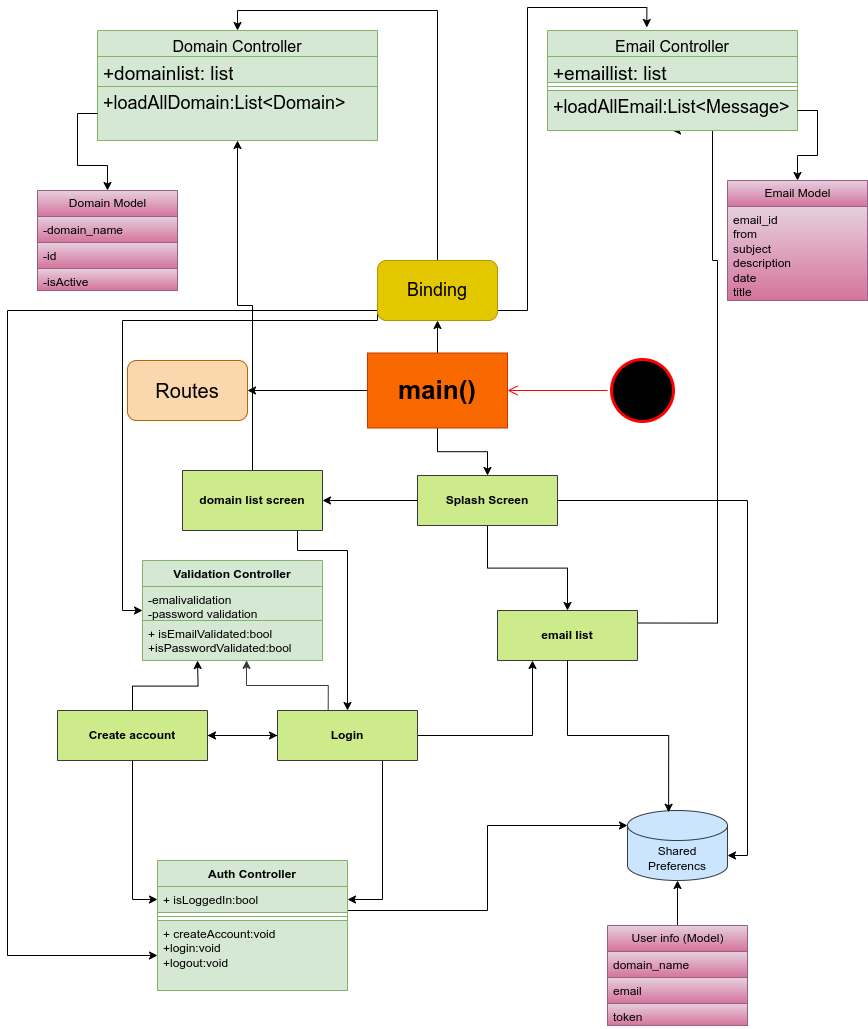

The diagram above was exported from draw.io. Its source (the exported page's mxGraphModel, read from the mxfile embedded in the PNG):
<mxGraphModel dx="3403" dy="2469" grid="1" gridSize="10" guides="1" tooltips="1" connect="1" arrows="1" fold="1" page="1" pageScale="1" pageWidth="827" pageHeight="1169" math="0" shadow="0">
  <root>
    <mxCell id="0" />
    <mxCell id="1" parent="0" />
    <mxCell id="2" value="&lt;span style=&quot;font-size: 16px; font-weight: 400;&quot;&gt;Domain Controller&lt;/span&gt;" style="swimlane;fontStyle=1;align=center;verticalAlign=top;childLayout=stackLayout;horizontal=1;startSize=26;horizontalStack=0;resizeParent=1;resizeParentMax=0;resizeLast=0;collapsible=1;marginBottom=0;whiteSpace=wrap;html=1;fillColor=#d5e8d4;strokeColor=#82b366;" vertex="1" parent="1">
      <mxGeometry x="20" y="-310" width="280" height="110" as="geometry" />
    </mxCell>
    <mxCell id="3" value="&lt;font style=&quot;font-size: 19px;&quot;&gt;+domainlist: list&lt;/font&gt;" style="text;strokeColor=#82b366;fillColor=#d5e8d4;align=left;verticalAlign=top;spacingLeft=4;spacingRight=4;overflow=hidden;rotatable=0;points=[[0,0.5],[1,0.5]];portConstraint=eastwest;whiteSpace=wrap;html=1;" vertex="1" parent="2">
      <mxGeometry y="26" width="280" height="30" as="geometry" />
    </mxCell>
    <mxCell id="4" value="&lt;font style=&quot;font-size: 18px;&quot;&gt;+loadAllDomain:List&amp;lt;Domain&amp;gt;&lt;/font&gt;" style="text;strokeColor=#82b366;fillColor=#d5e8d4;align=left;verticalAlign=top;spacingLeft=4;spacingRight=4;overflow=hidden;rotatable=0;points=[[0,0.5],[1,0.5]];portConstraint=eastwest;whiteSpace=wrap;html=1;" vertex="1" parent="2">
      <mxGeometry y="56" width="280" height="54" as="geometry" />
    </mxCell>
    <mxCell id="5" value="" style="line;strokeWidth=1;fillColor=#4bfa00;align=left;verticalAlign=middle;spacingTop=-1;spacingLeft=3;spacingRight=3;rotatable=0;labelPosition=right;points=[];portConstraint=eastwest;strokeColor=inherit;" vertex="1" parent="2">
      <mxGeometry y="110" width="280" as="geometry" />
    </mxCell>
    <mxCell id="6" style="edgeStyle=orthogonalEdgeStyle;rounded=0;orthogonalLoop=1;jettySize=auto;html=1;entryX=0.5;entryY=0;entryDx=0;entryDy=0;" edge="1" source="9" target="23" parent="1">
      <mxGeometry relative="1" as="geometry" />
    </mxCell>
    <mxCell id="7" style="edgeStyle=orthogonalEdgeStyle;rounded=0;orthogonalLoop=1;jettySize=auto;html=1;entryX=0.5;entryY=1;entryDx=0;entryDy=0;" edge="1" source="9" target="39" parent="1">
      <mxGeometry relative="1" as="geometry" />
    </mxCell>
    <mxCell id="8" style="edgeStyle=orthogonalEdgeStyle;rounded=0;orthogonalLoop=1;jettySize=auto;html=1;" edge="1" source="9" target="40" parent="1">
      <mxGeometry relative="1" as="geometry" />
    </mxCell>
    <mxCell id="9" value="&lt;font style=&quot;font-size: 26px;&quot;&gt;main()&lt;/font&gt;" style="swimlane;whiteSpace=wrap;html=1;fillColor=#fa6800;strokeColor=#C73500;startSize=75;fontColor=#000000;" vertex="1" parent="1">
      <mxGeometry x="290" y="12.5" width="140" height="75" as="geometry" />
    </mxCell>
    <mxCell id="10" style="edgeStyle=orthogonalEdgeStyle;rounded=0;orthogonalLoop=1;jettySize=auto;html=1;entryX=0;entryY=0.5;entryDx=0;entryDy=0;exitX=1;exitY=0.5;exitDx=0;exitDy=0;" edge="1" source="13" target="17" parent="1">
      <mxGeometry relative="1" as="geometry">
        <Array as="points">
          <mxPoint x="140" y="395" />
          <mxPoint x="140" y="395" />
        </Array>
      </mxGeometry>
    </mxCell>
    <mxCell id="11" style="edgeStyle=orthogonalEdgeStyle;rounded=0;orthogonalLoop=1;jettySize=auto;html=1;entryX=0;entryY=0.5;entryDx=0;entryDy=0;" edge="1" source="13" target="46" parent="1">
      <mxGeometry relative="1" as="geometry">
        <mxPoint x="100" y="615" as="targetPoint" />
      </mxGeometry>
    </mxCell>
    <mxCell id="12" style="edgeStyle=orthogonalEdgeStyle;rounded=0;orthogonalLoop=1;jettySize=auto;html=1;" edge="1" source="13" parent="1">
      <mxGeometry relative="1" as="geometry">
        <mxPoint x="120" y="320" as="targetPoint" />
      </mxGeometry>
    </mxCell>
    <mxCell id="13" value="Create account" style="swimlane;whiteSpace=wrap;html=1;fillColor=#cdeb8b;strokeColor=#36393d;startSize=50;" vertex="1" parent="1">
      <mxGeometry x="-20" y="370" width="150" height="50" as="geometry" />
    </mxCell>
    <mxCell id="14" style="edgeStyle=orthogonalEdgeStyle;rounded=0;orthogonalLoop=1;jettySize=auto;html=1;entryX=0.25;entryY=1;entryDx=0;entryDy=0;" edge="1" source="17" target="25" parent="1">
      <mxGeometry relative="1" as="geometry" />
    </mxCell>
    <mxCell id="15" style="edgeStyle=orthogonalEdgeStyle;rounded=0;orthogonalLoop=1;jettySize=auto;html=1;entryX=1;entryY=0.5;entryDx=0;entryDy=0;exitX=0.75;exitY=1;exitDx=0;exitDy=0;" edge="1" source="17" target="46" parent="1">
      <mxGeometry relative="1" as="geometry">
        <mxPoint x="220" y="615" as="targetPoint" />
      </mxGeometry>
    </mxCell>
    <mxCell id="16" style="edgeStyle=orthogonalEdgeStyle;rounded=0;orthogonalLoop=1;jettySize=auto;html=1;entryX=1;entryY=0.5;entryDx=0;entryDy=0;" edge="1" source="17" target="13" parent="1">
      <mxGeometry relative="1" as="geometry" />
    </mxCell>
    <mxCell id="17" value="Login" style="swimlane;whiteSpace=wrap;html=1;fillColor=#cdeb8b;strokeColor=#36393d;startSize=50;" vertex="1" parent="1">
      <mxGeometry x="200" y="370" width="140" height="50" as="geometry" />
    </mxCell>
    <mxCell id="18" style="edgeStyle=orthogonalEdgeStyle;rounded=0;orthogonalLoop=1;jettySize=auto;html=1;entryX=0.5;entryY=0;entryDx=0;entryDy=0;" edge="1" source="20" target="17" parent="1">
      <mxGeometry relative="1" as="geometry">
        <Array as="points">
          <mxPoint x="220" y="210" />
          <mxPoint x="270" y="210" />
        </Array>
      </mxGeometry>
    </mxCell>
    <mxCell id="19" style="edgeStyle=orthogonalEdgeStyle;rounded=0;orthogonalLoop=1;jettySize=auto;html=1;entryX=0.5;entryY=1;entryDx=0;entryDy=0;" edge="1" source="20" target="2" parent="1">
      <mxGeometry relative="1" as="geometry">
        <mxPoint x="130" y="-130" as="targetPoint" />
      </mxGeometry>
    </mxCell>
    <mxCell id="20" value="domain list screen" style="swimlane;whiteSpace=wrap;html=1;startSize=60;fillColor=#cdeb8b;strokeColor=#36393d;" vertex="1" parent="1">
      <mxGeometry x="105" y="130" width="140" height="60" as="geometry" />
    </mxCell>
    <mxCell id="21" style="edgeStyle=orthogonalEdgeStyle;rounded=0;orthogonalLoop=1;jettySize=auto;html=1;entryX=1;entryY=0.5;entryDx=0;entryDy=0;" edge="1" source="23" target="20" parent="1">
      <mxGeometry relative="1" as="geometry" />
    </mxCell>
    <mxCell id="22" style="edgeStyle=orthogonalEdgeStyle;rounded=0;orthogonalLoop=1;jettySize=auto;html=1;exitX=0.5;exitY=1;exitDx=0;exitDy=0;" edge="1" source="23" target="25" parent="1">
      <mxGeometry relative="1" as="geometry" />
    </mxCell>
    <mxCell id="23" value="Splash Screen" style="swimlane;whiteSpace=wrap;html=1;fillColor=#cdeb8b;strokeColor=#36393d;startSize=50;" vertex="1" parent="1">
      <mxGeometry x="340" y="135" width="140" height="50" as="geometry" />
    </mxCell>
    <mxCell id="24" style="edgeStyle=orthogonalEdgeStyle;rounded=0;orthogonalLoop=1;jettySize=auto;html=1;entryX=0.5;entryY=1;entryDx=0;entryDy=0;exitX=1;exitY=0.25;exitDx=0;exitDy=0;" edge="1" source="25" target="41" parent="1">
      <mxGeometry relative="1" as="geometry">
        <mxPoint x="840" y="275" as="targetPoint" />
        <Array as="points">
          <mxPoint x="640" y="283" />
          <mxPoint x="640" y="-80" />
          <mxPoint x="635" y="-80" />
        </Array>
      </mxGeometry>
    </mxCell>
    <mxCell id="25" value="email list" style="swimlane;whiteSpace=wrap;html=1;fillColor=#cdeb8b;strokeColor=#36393d;startSize=50;" vertex="1" parent="1">
      <mxGeometry x="420" y="270" width="140" height="50" as="geometry" />
    </mxCell>
    <mxCell id="26" value="Shared Preferencs" style="shape=cylinder3;whiteSpace=wrap;html=1;boundedLbl=1;backgroundOutline=1;size=15;fillColor=#cce5ff;strokeColor=#36393d;" vertex="1" parent="1">
      <mxGeometry x="550" y="470" width="100" height="70" as="geometry" />
    </mxCell>
    <mxCell id="27" value="" style="edgeStyle=orthogonalEdgeStyle;rounded=0;orthogonalLoop=1;jettySize=auto;html=1;" edge="1" source="28" target="26" parent="1">
      <mxGeometry relative="1" as="geometry" />
    </mxCell>
    <mxCell id="28" value="User info (Model)" style="swimlane;fontStyle=0;childLayout=stackLayout;horizontal=1;startSize=26;fillColor=#e6d0de;horizontalStack=0;resizeParent=1;resizeParentMax=0;resizeLast=0;collapsible=1;marginBottom=0;html=1;strokeColor=#996185;gradientColor=#d5739d;" vertex="1" parent="1">
      <mxGeometry x="530" y="585" width="140" height="100" as="geometry" />
    </mxCell>
    <mxCell id="29" value="domain_name" style="text;strokeColor=#996185;fillColor=#e6d0de;align=left;verticalAlign=top;spacingLeft=4;spacingRight=4;overflow=hidden;rotatable=0;points=[[0,0.5],[1,0.5]];portConstraint=eastwest;whiteSpace=wrap;html=1;gradientColor=#d5739d;" vertex="1" parent="28">
      <mxGeometry y="26" width="140" height="26" as="geometry" />
    </mxCell>
    <mxCell id="30" value="email" style="text;strokeColor=#996185;fillColor=#e6d0de;align=left;verticalAlign=top;spacingLeft=4;spacingRight=4;overflow=hidden;rotatable=0;points=[[0,0.5],[1,0.5]];portConstraint=eastwest;whiteSpace=wrap;html=1;gradientColor=#d5739d;" vertex="1" parent="28">
      <mxGeometry y="52" width="140" height="26" as="geometry" />
    </mxCell>
    <mxCell id="31" value="token&lt;div&gt;&lt;br&gt;&lt;/div&gt;&lt;div&gt;&lt;br&gt;&lt;/div&gt;" style="text;strokeColor=#996185;fillColor=#e6d0de;align=left;verticalAlign=top;spacingLeft=4;spacingRight=4;overflow=hidden;rotatable=0;points=[[0,0.5],[1,0.5]];portConstraint=eastwest;whiteSpace=wrap;html=1;gradientColor=#d5739d;" vertex="1" parent="28">
      <mxGeometry y="78" width="140" height="22" as="geometry" />
    </mxCell>
    <mxCell id="32" style="edgeStyle=orthogonalEdgeStyle;rounded=0;orthogonalLoop=1;jettySize=auto;html=1;entryX=0.411;entryY=0.025;entryDx=0;entryDy=0;entryPerimeter=0;" edge="1" source="25" target="26" parent="1">
      <mxGeometry relative="1" as="geometry" />
    </mxCell>
    <mxCell id="33" style="edgeStyle=orthogonalEdgeStyle;rounded=0;orthogonalLoop=1;jettySize=auto;html=1;entryX=0;entryY=0;entryDx=0;entryDy=15;entryPerimeter=0;exitX=1;exitY=-0.25;exitDx=0;exitDy=0;exitPerimeter=0;" edge="1" source="47" target="26" parent="1">
      <mxGeometry relative="1" as="geometry" />
    </mxCell>
    <mxCell id="34" style="edgeStyle=orthogonalEdgeStyle;rounded=0;orthogonalLoop=1;jettySize=auto;html=1;entryX=1;entryY=0;entryDx=0;entryDy=45;entryPerimeter=0;" edge="1" source="23" target="26" parent="1">
      <mxGeometry relative="1" as="geometry" />
    </mxCell>
    <mxCell id="35" style="edgeStyle=orthogonalEdgeStyle;rounded=0;orthogonalLoop=1;jettySize=auto;html=1;entryX=0.5;entryY=0;entryDx=0;entryDy=0;exitX=0.5;exitY=0;exitDx=0;exitDy=0;" edge="1" source="39" target="2" parent="1">
      <mxGeometry relative="1" as="geometry">
        <mxPoint x="-375" y="200" as="targetPoint" />
      </mxGeometry>
    </mxCell>
    <mxCell id="36" style="edgeStyle=orthogonalEdgeStyle;rounded=0;orthogonalLoop=1;jettySize=auto;html=1;entryX=0.397;entryY=-0.03;entryDx=0;entryDy=0;entryPerimeter=0;" edge="1" source="39" target="41" parent="1">
      <mxGeometry relative="1" as="geometry">
        <mxPoint x="800" y="160" as="targetPoint" />
        <Array as="points">
          <mxPoint x="450" y="-30" />
          <mxPoint x="450" y="-333" />
        </Array>
      </mxGeometry>
    </mxCell>
    <mxCell id="37" style="edgeStyle=orthogonalEdgeStyle;rounded=0;orthogonalLoop=1;jettySize=auto;html=1;" edge="1" source="39" target="48" parent="1">
      <mxGeometry relative="1" as="geometry">
        <Array as="points">
          <mxPoint x="-70" y="-30" />
          <mxPoint x="-70" y="615" />
        </Array>
      </mxGeometry>
    </mxCell>
    <mxCell id="38" style="edgeStyle=orthogonalEdgeStyle;rounded=0;orthogonalLoop=1;jettySize=auto;html=1;entryX=0;entryY=0.5;entryDx=0;entryDy=0;exitX=0;exitY=0.5;exitDx=0;exitDy=0;" edge="1" source="39" target="51" parent="1">
      <mxGeometry relative="1" as="geometry">
        <Array as="points">
          <mxPoint x="300" y="-20" />
          <mxPoint x="45" y="-20" />
          <mxPoint x="45" y="270" />
        </Array>
      </mxGeometry>
    </mxCell>
    <mxCell id="39" value="&lt;font style=&quot;font-size: 18px;&quot;&gt;Binding&lt;/font&gt;" style="rounded=1;whiteSpace=wrap;html=1;fillColor=#e3c800;fontColor=#000000;strokeColor=#B09500;" vertex="1" parent="1">
      <mxGeometry x="300" y="-80" width="120" height="60" as="geometry" />
    </mxCell>
    <mxCell id="40" value="&lt;font style=&quot;font-size: 20px;&quot;&gt;Routes&lt;/font&gt;" style="rounded=1;whiteSpace=wrap;html=1;fillStyle=solid;fillColor=#fad7ac;strokeColor=#b46504;" vertex="1" parent="1">
      <mxGeometry x="50" y="20" width="120" height="60" as="geometry" />
    </mxCell>
    <mxCell id="41" value="&lt;span style=&quot;font-size: 16px; font-weight: 400;&quot;&gt;Email Controller&lt;/span&gt;" style="swimlane;fontStyle=1;align=center;verticalAlign=top;childLayout=stackLayout;horizontal=1;startSize=26;horizontalStack=0;resizeParent=1;resizeParentMax=0;resizeLast=0;collapsible=1;marginBottom=0;whiteSpace=wrap;html=1;fillColor=#d5e8d4;strokeColor=#82b366;" vertex="1" parent="1">
      <mxGeometry x="470" y="-310" width="250" height="100" as="geometry" />
    </mxCell>
    <mxCell id="42" value="&lt;font style=&quot;font-size: 19px;&quot;&gt;+emaillist: list&lt;/font&gt;&lt;div style=&quot;font-size: 19px;&quot;&gt;&lt;br&gt;&lt;/div&gt;" style="text;strokeColor=#82b366;fillColor=#d5e8d4;align=left;verticalAlign=top;spacingLeft=4;spacingRight=4;overflow=hidden;rotatable=0;points=[[0,0.5],[1,0.5]];portConstraint=eastwest;whiteSpace=wrap;html=1;" vertex="1" parent="41">
      <mxGeometry y="26" width="250" height="26" as="geometry" />
    </mxCell>
    <mxCell id="43" value="" style="line;strokeWidth=1;fillColor=#d5e8d4;align=left;verticalAlign=middle;spacingTop=-1;spacingLeft=3;spacingRight=3;rotatable=0;labelPosition=right;points=[];portConstraint=eastwest;strokeColor=#82b366;" vertex="1" parent="41">
      <mxGeometry y="52" width="250" height="8" as="geometry" />
    </mxCell>
    <mxCell id="44" value="&lt;font style=&quot;font-size: 18px;&quot;&gt;+loadAllEmail:List&amp;lt;Message&amp;gt;&lt;/font&gt;" style="text;strokeColor=#82b366;fillColor=#d5e8d4;align=left;verticalAlign=top;spacingLeft=4;spacingRight=4;overflow=hidden;rotatable=0;points=[[0,0.5],[1,0.5]];portConstraint=eastwest;whiteSpace=wrap;html=1;" vertex="1" parent="41">
      <mxGeometry y="60" width="250" height="40" as="geometry" />
    </mxCell>
    <mxCell id="45" value="Auth Controller" style="swimlane;fontStyle=1;align=center;verticalAlign=top;childLayout=stackLayout;horizontal=1;startSize=26;horizontalStack=0;resizeParent=1;resizeParentMax=0;resizeLast=0;collapsible=1;marginBottom=0;whiteSpace=wrap;html=1;fillColor=#d5e8d4;strokeColor=#82b366;" vertex="1" parent="1">
      <mxGeometry x="80" y="520" width="190" height="130" as="geometry" />
    </mxCell>
    <mxCell id="46" value="+ isLoggedIn:bool" style="text;strokeColor=#82b366;fillColor=#d5e8d4;align=left;verticalAlign=top;spacingLeft=4;spacingRight=4;overflow=hidden;rotatable=0;points=[[0,0.5],[1,0.5]];portConstraint=eastwest;whiteSpace=wrap;html=1;" vertex="1" parent="45">
      <mxGeometry y="26" width="190" height="26" as="geometry" />
    </mxCell>
    <mxCell id="47" value="" style="line;strokeWidth=1;fillColor=#d5e8d4;align=left;verticalAlign=middle;spacingTop=-1;spacingLeft=3;spacingRight=3;rotatable=0;labelPosition=right;points=[];portConstraint=eastwest;strokeColor=#82b366;" vertex="1" parent="45">
      <mxGeometry y="52" width="190" height="8" as="geometry" />
    </mxCell>
    <mxCell id="48" value="+ createAccount:void&lt;div&gt;+login:void&lt;/div&gt;&lt;div&gt;+logout:void&lt;/div&gt;" style="text;strokeColor=#82b366;fillColor=#d5e8d4;align=left;verticalAlign=top;spacingLeft=4;spacingRight=4;overflow=hidden;rotatable=0;points=[[0,0.5],[1,0.5]];portConstraint=eastwest;whiteSpace=wrap;html=1;" vertex="1" parent="45">
      <mxGeometry y="60" width="190" height="70" as="geometry" />
    </mxCell>
    <mxCell id="49" value="" style="ellipse;html=1;shape=startState;fillColor=#000000;strokeColor=#ff0000;strokeWidth=3;" vertex="1" parent="1">
      <mxGeometry x="530" y="15" width="70" height="70" as="geometry" />
    </mxCell>
    <mxCell id="50" value="" style="edgeStyle=orthogonalEdgeStyle;html=1;verticalAlign=bottom;endArrow=open;endSize=8;strokeColor=#ff0000;rounded=0;entryX=1;entryY=0.5;entryDx=0;entryDy=0;" edge="1" source="49" target="9" parent="1">
      <mxGeometry relative="1" as="geometry">
        <mxPoint x="430" y="100" as="targetPoint" />
      </mxGeometry>
    </mxCell>
    <mxCell id="51" value="Validation Controller" style="swimlane;fontStyle=1;align=center;verticalAlign=top;childLayout=stackLayout;horizontal=1;startSize=26;horizontalStack=0;resizeParent=1;resizeParentMax=0;resizeLast=0;collapsible=1;marginBottom=0;whiteSpace=wrap;html=1;fillColor=#d5e8d4;strokeColor=#82b366;" vertex="1" parent="1">
      <mxGeometry x="65" y="220" width="180" height="100" as="geometry" />
    </mxCell>
    <mxCell id="52" value="-emalivalidation&lt;div&gt;-password validation&lt;/div&gt;" style="text;strokeColor=#82b366;fillColor=#d5e8d4;align=left;verticalAlign=top;spacingLeft=4;spacingRight=4;overflow=hidden;rotatable=0;points=[[0,0.5],[1,0.5]];portConstraint=eastwest;whiteSpace=wrap;html=1;" vertex="1" parent="51">
      <mxGeometry y="26" width="180" height="34" as="geometry" />
    </mxCell>
    <mxCell id="53" value="" style="line;strokeWidth=1;fillColor=none;align=left;verticalAlign=middle;spacingTop=-1;spacingLeft=3;spacingRight=3;rotatable=0;labelPosition=right;points=[];portConstraint=eastwest;strokeColor=inherit;" vertex="1" parent="51">
      <mxGeometry y="60" width="180" as="geometry" />
    </mxCell>
    <mxCell id="54" value="+ isEmailValidated:bool&lt;div&gt;+isPasswordValidated:bool&lt;/div&gt;" style="text;strokeColor=#82b366;fillColor=#d5e8d4;align=left;verticalAlign=top;spacingLeft=4;spacingRight=4;overflow=hidden;rotatable=0;points=[[0,0.5],[1,0.5]];portConstraint=eastwest;whiteSpace=wrap;html=1;" vertex="1" parent="51">
      <mxGeometry y="60" width="180" height="40" as="geometry" />
    </mxCell>
    <mxCell id="55" style="edgeStyle=orthogonalEdgeStyle;rounded=0;orthogonalLoop=1;jettySize=auto;html=1;entryX=0.578;entryY=0.996;entryDx=0;entryDy=0;entryPerimeter=0;exitX=0.362;exitY=-0.018;exitDx=0;exitDy=0;exitPerimeter=0;fillColor=#cdeb8b;strokeColor=#36393d;" edge="1" source="17" target="54" parent="1">
      <mxGeometry relative="1" as="geometry" />
    </mxCell>
    <mxCell id="56" value="Domain Model" style="swimlane;fontStyle=0;childLayout=stackLayout;horizontal=1;startSize=26;fillColor=#e6d0de;horizontalStack=0;resizeParent=1;resizeParentMax=0;resizeLast=0;collapsible=1;marginBottom=0;html=1;strokeColor=#996185;gradientColor=#d5739d;" vertex="1" parent="1">
      <mxGeometry x="-40" y="-150" width="140" height="100" as="geometry" />
    </mxCell>
    <mxCell id="57" value="-domain_name" style="text;strokeColor=#996185;fillColor=#e6d0de;align=left;verticalAlign=top;spacingLeft=4;spacingRight=4;overflow=hidden;rotatable=0;points=[[0,0.5],[1,0.5]];portConstraint=eastwest;whiteSpace=wrap;html=1;gradientColor=#d5739d;" vertex="1" parent="56">
      <mxGeometry y="26" width="140" height="26" as="geometry" />
    </mxCell>
    <mxCell id="58" value="-id" style="text;strokeColor=#996185;fillColor=#e6d0de;align=left;verticalAlign=top;spacingLeft=4;spacingRight=4;overflow=hidden;rotatable=0;points=[[0,0.5],[1,0.5]];portConstraint=eastwest;whiteSpace=wrap;html=1;gradientColor=#d5739d;" vertex="1" parent="56">
      <mxGeometry y="52" width="140" height="26" as="geometry" />
    </mxCell>
    <mxCell id="59" value="&lt;div&gt;-isActive&lt;/div&gt;" style="text;strokeColor=#996185;fillColor=#e6d0de;align=left;verticalAlign=top;spacingLeft=4;spacingRight=4;overflow=hidden;rotatable=0;points=[[0,0.5],[1,0.5]];portConstraint=eastwest;whiteSpace=wrap;html=1;gradientColor=#d5739d;" vertex="1" parent="56">
      <mxGeometry y="78" width="140" height="22" as="geometry" />
    </mxCell>
    <mxCell id="60" value="Email Model" style="swimlane;fontStyle=0;childLayout=stackLayout;horizontal=1;startSize=26;fillColor=#e6d0de;horizontalStack=0;resizeParent=1;resizeParentMax=0;resizeLast=0;collapsible=1;marginBottom=0;html=1;strokeColor=#996185;gradientColor=#d5739d;" vertex="1" parent="1">
      <mxGeometry x="650" y="-160" width="140" height="120" as="geometry" />
    </mxCell>
    <mxCell id="61" value="&lt;div&gt;email_id&lt;/div&gt;from&lt;div&gt;subject&lt;/div&gt;&lt;div&gt;description&lt;/div&gt;&lt;div&gt;date&lt;/div&gt;&lt;div&gt;title&amp;nbsp;&lt;/div&gt;&lt;div&gt;&lt;br&gt;&lt;/div&gt;" style="text;strokeColor=#996185;fillColor=#e6d0de;align=left;verticalAlign=top;spacingLeft=4;spacingRight=4;overflow=hidden;rotatable=0;points=[[0,0.5],[1,0.5]];portConstraint=eastwest;whiteSpace=wrap;html=1;gradientColor=#d5739d;" vertex="1" parent="60">
      <mxGeometry y="26" width="140" height="94" as="geometry" />
    </mxCell>
    <mxCell id="62" style="edgeStyle=orthogonalEdgeStyle;rounded=0;orthogonalLoop=1;jettySize=auto;html=1;entryX=0.5;entryY=0;entryDx=0;entryDy=0;" edge="1" source="44" target="60" parent="1">
      <mxGeometry relative="1" as="geometry" />
    </mxCell>
    <mxCell id="63" style="edgeStyle=orthogonalEdgeStyle;rounded=0;orthogonalLoop=1;jettySize=auto;html=1;entryX=0.5;entryY=0;entryDx=0;entryDy=0;" edge="1" source="4" target="56" parent="1">
      <mxGeometry relative="1" as="geometry" />
    </mxCell>
  </root>
</mxGraphModel>